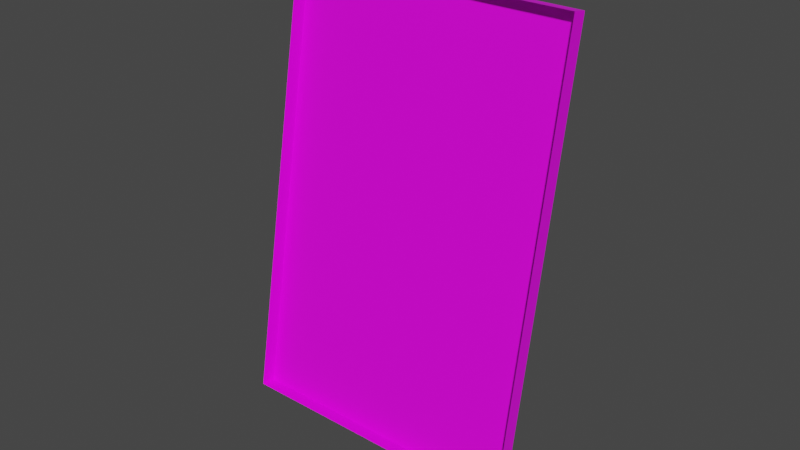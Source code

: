 # Source: eventSlot3.blend  (saved by Blender 3.2.14; exported with 4.5.12 LTS)
import bpy
from mathutils import Matrix  # noqa: F401  (used for matrix-valued properties, if any)

bpy.ops.wm.read_factory_settings(use_empty=True)
scene = bpy.context.scene
scene.name = 'Scene'

# ---- collections
col_collection = bpy.data.collections.new('Collection'); scene.collection.children.link(col_collection)

# ---- images (referenced by path relative to the original .blend; pixels are not part of the script)
import os
ASSET_DIR = os.environ.get("B2B_ASSET_DIR", "")  # directory of the original .blend (textures are referenced by path, not embedded)
HERE = os.path.dirname(os.path.abspath(__file__))  # packed textures are extracted next to this script under _unpacked/

def load_image(name, relpath, width, height, colorspace="sRGB"):
    """Load a texture the original file referenced (path relative to the .blend, or extracted next to this script)."""
    p = next((c for c in (os.path.join(HERE, relpath), os.path.join(ASSET_DIR, relpath)) if relpath and os.path.exists(c)), "")
    if p:
        img = bpy.data.images.load(p, check_existing=True)
        img.name = name
    else:  # same state as the original file: an image datablock whose file is absent (Cycles renders it pink)
        img = bpy.data.images.new(name, width, height)
        img.source = "FILE"
        img.filepath = "//" + (relpath or name)
    img.colorspace_settings.name = colorspace
    return img
img_texture_timeline_png = load_image('texture_timeline.png', 'texture_timeline.png', 1024, 1024, 'sRGB')

# ---- materials (node trees are filled in below, after node groups)
mat_material = bpy.data.materials.new('Material')
mat_material.alpha_threshold = 0.0
mat_material.use_transparent_shadow = False
mat_material.line_color = (0.0, 0.0, 0.0, 1.0)

# ---- material node trees
mat_material.use_nodes = True; mat_material.node_tree.nodes.clear()
_N = mat_material.node_tree.nodes; _L = mat_material.node_tree.links
n0 = _N.new('ShaderNodeOutputMaterial'); n0.name = 'Material Output'; n0.location = (300, 300)
n1 = _N.new('ShaderNodeBsdfPrincipled'); n1.name = 'Principled BSDF'; n1.location = (10, 300)
n1.distribution = 'GGX'
n1.subsurface_method = 'RANDOM_WALK_SKIN'
n1.inputs[2].default_value = 0.4
n1.inputs[3].default_value = 1.45
n1.inputs[27].default_value = (0.0, 0.0, 0.0, 1.0)
n1.inputs[28].default_value = 1.0
n2 = _N.new('ShaderNodeTexImage'); n2.name = 'Image Texture'; n2.location = (-326, 256)
n2.image = img_texture_timeline_png
_L.new(n1.outputs[0], n0.inputs[0])
_L.new(n2.outputs[0], n1.inputs[0])
n0.is_active_output = True

# ---- world
world_world = bpy.data.worlds.new('World'); scene.world = world_world
world_world.use_nodes = True; world_world.node_tree.nodes.clear()
_N = world_world.node_tree.nodes; _L = world_world.node_tree.links
n0 = _N.new('ShaderNodeOutputWorld'); n0.name = 'World Output'; n0.location = (300, 300)
n1 = _N.new('ShaderNodeBackground'); n1.name = 'Background'; n1.location = (10, 300)
n1.inputs[0].default_value = (0.05088, 0.05088, 0.05088, 1.0)
_L.new(n1.outputs[0], n0.inputs[0])
n0.is_active_output = True
world_world.color = (0.05088, 0.05088, 0.05088)
world_world.use_sun_shadow = False
world_world.sun_shadow_jitter_overblur = 0.0

# ---- meshes
me_timeline = bpy.data.meshes.new('timeline')
me_timeline.from_pydata([(-0.1665, -1.0, 0.875), (-0.08323, -1.0, 0.75), (-0.08323, -1.0, 0.25), (-0.08323, -1.0, 0.5), (-0.08323, 0.03202, 0.5), (-0.08323, 0.03202, 0.25), (-0.08323, 0.03202, 0.75), (-0.1665, 0.03202, 0.875), (-0.1665, 0.03202, 0.25), (-0.1665, 0.03202, 0.5), (-0.1665, 0.03202, 0.75), (-0.3331, -1.0, 0.875), (-0.1665, -1.0, 0.125), (-0.3331, -1.0, 0.125), (-0.2498, -1.0, 0.125), (-0.08323, -1.0, 0.125), (-0.2498, -1.0, 0.875), (-0.08323, -1.0, 0.875), (-0.4165, -1.0, 0.5), (-0.4165, -1.0, 0.25), (-0.4165, -1.0, 0.75), (-0.4165, -1.0, 0.125), (-0.4165, -1.0, 0.875), (-0.2498, 0.03202, 0.5), (-0.3331, 0.03202, 0.5), (-0.2498, 0.03202, 0.25), (-0.3331, 0.03202, 0.25), (-0.2498, 0.03202, 0.75), (-0.3331, 0.03202, 0.75), (-0.3331, 0.03202, 0.875), (-0.1665, 0.03202, 0.125), (-0.3331, 0.03202, 0.125), (-0.2498, 0.03202, 0.125), (-0.08323, 0.03202, 0.125), (-0.2498, 0.03202, 0.875), (-0.08323, 0.03202, 0.875), (-0.4165, 0.03202, 0.5), (-0.4165, 0.03202, 0.25), (-0.4165, 0.03202, 0.75), (-0.4165, 0.03202, 0.125), (-0.4165, 0.03202, 0.875)], [], [(12, 15, 33, 30), (13, 14, 32, 31), (17, 0, 7, 35), (20, 18, 36, 38), (19, 21, 39, 37), (2, 3, 4, 5), (18, 19, 37, 36), (15, 2, 5, 33), (22, 20, 38, 40), (3, 1, 6, 4), (11, 22, 40, 29), (1, 17, 35, 6), (21, 13, 31, 39), (16, 11, 29, 34), (0, 16, 34, 7), (14, 12, 30, 32), (5, 4, 9, 8), (33, 5, 8, 30), (4, 6, 10, 9), (25, 23, 24, 26), (32, 25, 26, 31), (23, 27, 28, 24), (27, 34, 29, 28), (6, 35, 7, 10), (28, 29, 40, 38), (26, 24, 36, 37), (31, 26, 37, 39), (24, 28, 38, 36), (10, 7, 34, 27), (9, 10, 27, 23), (30, 8, 25, 32), (8, 9, 23, 25)])
_uv = me_timeline.uv_layers.new(name='UVMap')
_uv.uv.foreach_set('vector', [0.4168, 0.5782, 0.4535, 0.5782, 0.4617, 0.5598, 0.4209, 0.5598, 0.3433, 0.5782, 0.3801, 0.5782, 0.3801, 0.5598, 0.3392, 0.5598, 0.4535, 0.9089, 0.4168, 0.9089, 0.4209, 0.9272, 0.4617, 0.9272, 0.3065, 0.8537, 0.3065, 0.7435, 0.2983, 0.7435, 0.2983, 0.866, 0.3065, 0.6333, 0.3065, 0.5782, 0.2983, 0.5598, 0.2983, 0.621, 0.4535, 0.6333, 0.4535, 0.7435, 0.4617, 0.7435, 0.4617, 0.621, 0.3065, 0.7435, 0.3065, 0.6333, 0.2983, 0.621, 0.2983, 0.7435, 0.4535, 0.5782, 0.4535, 0.6333, 0.4617, 0.621, 0.4617, 0.5598, 0.3065, 0.9089, 0.3065, 0.8537, 0.2983, 0.866, 0.2983, 0.9272, 0.4535, 0.7435, 0.4535, 0.8537, 0.4617, 0.866, 0.4617, 0.7435, 0.3433, 0.9089, 0.3065, 0.9089, 0.2983, 0.9272, 0.3392, 0.9272, 0.4535, 0.8537, 0.4535, 0.9089, 0.4617, 0.9272, 0.4617, 0.866, 0.3065, 0.5782, 0.3433, 0.5782, 0.3392, 0.5598, 0.2983, 0.5598, 0.3801, 0.9089, 0.3433, 0.9089, 0.3392, 0.9272, 0.3801, 0.9272, 0.4168, 0.9089, 0.3801, 0.9089, 0.3801, 0.9272, 0.4209, 0.9272, 0.3801, 0.5782, 0.4168, 0.5782, 0.4209, 0.5598, 0.3801, 0.5598, 0.4535, 0.6333, 0.4535, 0.7435, 0.4168, 0.7435, 0.4168, 0.6333, 0.4535, 0.5782, 0.4535, 0.6333, 0.4168, 0.6333, 0.4168, 0.5782, 0.4535, 0.7435, 0.4535, 0.8537, 0.4168, 0.8537, 0.4168, 0.7435, 0.3801, 0.6333, 0.3801, 0.7435, 0.3433, 0.7435, 0.3433, 0.6333, 0.3801, 0.5782, 0.3801, 0.6333, 0.3433, 0.6333, 0.3433, 0.5782, 0.3801, 0.7435, 0.3801, 0.8537, 0.3433, 0.8537, 0.3433, 0.7435, 0.3801, 0.8537, 0.3801, 0.9089, 0.3433, 0.9089, 0.3433, 0.8537, 0.4535, 0.8537, 0.4535, 0.9089, 0.4168, 0.9089, 0.4168, 0.8537, 0.3433, 0.8537, 0.3433, 0.9089, 0.3065, 0.9089, 0.3065, 0.8537, 0.3433, 0.6333, 0.3433, 0.7435, 0.3065, 0.7435, 0.3065, 0.6333, 0.3433, 0.5782, 0.3433, 0.6333, 0.3065, 0.6333, 0.3065, 0.5782, 0.3433, 0.7435, 0.3433, 0.8537, 0.3065, 0.8537, 0.3065, 0.7435, 0.4168, 0.8537, 0.4168, 0.9089, 0.3801, 0.9089, 0.3801, 0.8537, 0.4168, 0.7435, 0.4168, 0.8537, 0.3801, 0.8537, 0.3801, 0.7435, 0.4168, 0.5782, 0.4168, 0.6333, 0.3801, 0.6333, 0.3801, 0.5782, 0.4168, 0.6333, 0.4168, 0.7435, 0.3801, 0.7435, 0.3801, 0.6333])
me_timeline.materials.append(mat_material)
me_timeline.use_mirror_vertex_groups = False
me_timeline.update()

# ---- objects
ob_timeline = bpy.data.objects.new('timeline', me_timeline)

# ---- transforms, parenting, visibility, modifiers, constraints
ob_timeline.location = (0.0, 0.3, 0.37)
ob_timeline.rotation_euler = (-0.1745, -0.0, 0.0)
ob_timeline.scale = (0.2851, 0.004752, 0.1898)
ob_timeline.lock_rotations_4d = False
ob_timeline.empty_display_type = 'ARROWS'
ob_timeline.lineart.crease_threshold = 0.0

# ---- collection membership
col_collection.objects.link(ob_timeline)

# ---- scene / render settings (as saved in the file)
scene.frame_start = 1; scene.frame_end = 250; scene.frame_set(1)
scene.render.engine = 'BLENDER_EEVEE_NEXT'
scene.cycles.sampling_pattern = 'TABULATED_SOBOL'
scene.cycles.use_light_tree = False
scene.view_settings.view_transform = 'Filmic'
bpy.context.view_layer.update()

# ---- added for rendering (the .blend has no active camera and no usable light): camera, sun
cam_auto = bpy.data.cameras.new('AutoCamera')
cam_auto.lens = 50.0
cam_auto.sensor_width = 36.0
cam_auto.clip_end = 1000.0
ob_auto_camera = bpy.data.objects.new('AutoCamera', cam_auto)
scene.collection.objects.link(ob_auto_camera)
ob_auto_camera.location = (0.113798, 0.0921641, 0.611915)
ob_auto_camera.rotation_euler = (1.09748, -7.21219e-08, 0.694738)
scene.camera = ob_auto_camera
light_auto_sun = bpy.data.lights.new('AutoSun', 'SUN')
light_auto_sun.energy = 3.0
light_auto_sun.angle = 0.0523599
ob_auto_sun = bpy.data.objects.new('AutoSun', light_auto_sun)
scene.collection.objects.link(ob_auto_sun)
ob_auto_sun.rotation_euler = (0.872665, 0.174533, 0.523599)
bpy.context.view_layer.update()
